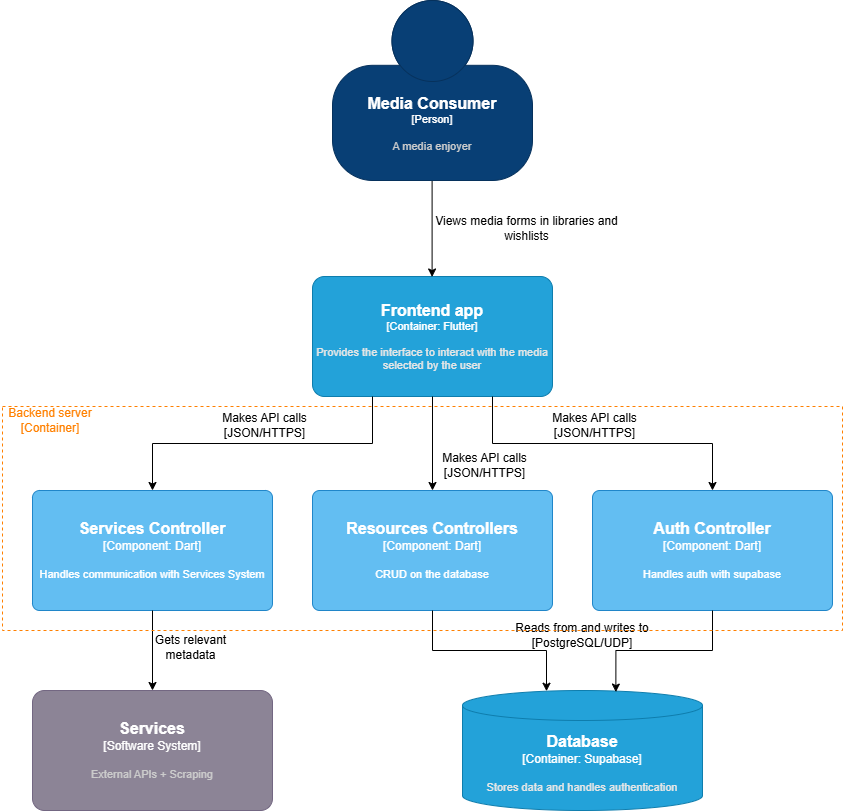

The diagram above was exported from draw.io. Its source (the exported page's mxGraphModel, read from the mxfile embedded in the PNG):
<mxGraphModel dx="1050" dy="522" grid="0" gridSize="10" guides="1" tooltips="1" connect="1" arrows="1" fold="1" page="1" pageScale="1" pageWidth="1654" pageHeight="1169" math="0" shadow="0">
  <root>
    <mxCell id="5cWQPiTc-IwPIAHr7-3Z-0" />
    <mxCell id="5cWQPiTc-IwPIAHr7-3Z-1" parent="5cWQPiTc-IwPIAHr7-3Z-0" />
    <object placeholders="1" c4Name="Frontend app" c4Type="Container" c4Technology="Flutter" c4Description="Provides the interface to interact with the media selected by the user" label="&lt;font style=&quot;font-size: 16px&quot;&gt;&lt;b&gt;%c4Name%&lt;/b&gt;&lt;/font&gt;&lt;div&gt;[%c4Type%: %c4Technology%]&lt;/div&gt;&lt;br&gt;&lt;div&gt;&lt;font style=&quot;font-size: 11px&quot;&gt;&lt;font color=&quot;#E6E6E6&quot;&gt;%c4Description%&lt;/font&gt;&lt;/div&gt;" id="5cWQPiTc-IwPIAHr7-3Z-2">
      <mxCell style="rounded=1;whiteSpace=wrap;html=1;fontSize=11;labelBackgroundColor=none;fillColor=#23A2D9;fontColor=#ffffff;align=center;arcSize=10;strokeColor=#0E7DAD;metaEdit=1;resizable=0;points=[[0.25,0,0],[0.5,0,0],[0.75,0,0],[1,0.25,0],[1,0.5,0],[1,0.75,0],[0.75,1,0],[0.5,1,0],[0.25,1,0],[0,0.75,0],[0,0.5,0],[0,0.25,0]];" parent="5cWQPiTc-IwPIAHr7-3Z-1" vertex="1">
        <mxGeometry x="570" y="276" width="240" height="120" as="geometry" />
      </mxCell>
    </object>
    <object placeholders="1" c4Name="Database" c4Type="Container" c4Technology="Supabase" c4Description="Stores data and handles authentication" label="&lt;font style=&quot;font-size: 16px&quot;&gt;&lt;b&gt;%c4Name%&lt;/b&gt;&lt;/font&gt;&lt;div&gt;[%c4Type%:&amp;nbsp;%c4Technology%]&lt;/div&gt;&lt;br&gt;&lt;div&gt;&lt;font style=&quot;font-size: 11px&quot;&gt;&lt;font color=&quot;#E6E6E6&quot;&gt;%c4Description%&lt;/font&gt;&lt;/div&gt;" id="5cWQPiTc-IwPIAHr7-3Z-3">
      <mxCell style="shape=cylinder3;size=15;whiteSpace=wrap;html=1;boundedLbl=1;rounded=0;labelBackgroundColor=none;fillColor=#23A2D9;fontSize=12;fontColor=#ffffff;align=center;strokeColor=#0E7DAD;metaEdit=1;points=[[0.5,0,0],[1,0.25,0],[1,0.5,0],[1,0.75,0],[0.5,1,0],[0,0.75,0],[0,0.5,0],[0,0.25,0]];resizable=0;" parent="5cWQPiTc-IwPIAHr7-3Z-1" vertex="1">
        <mxGeometry x="720" y="690" width="240" height="120" as="geometry" />
      </mxCell>
    </object>
    <object placeholders="1" c4Name="Services" c4Type="Software System" c4Description="External APIs + Scraping" label="&lt;font style=&quot;font-size: 16px&quot;&gt;&lt;b&gt;%c4Name%&lt;/b&gt;&lt;/font&gt;&lt;div&gt;[%c4Type%]&lt;/div&gt;&lt;br&gt;&lt;div&gt;&lt;font style=&quot;font-size: 11px&quot;&gt;&lt;font color=&quot;#cccccc&quot;&gt;%c4Description%&lt;/font&gt;&lt;/div&gt;" id="5cWQPiTc-IwPIAHr7-3Z-4">
      <mxCell style="rounded=1;whiteSpace=wrap;html=1;labelBackgroundColor=none;fillColor=#8C8496;fontColor=#ffffff;align=center;arcSize=10;strokeColor=#736782;metaEdit=1;resizable=0;points=[[0.25,0,0],[0.5,0,0],[0.75,0,0],[1,0.25,0],[1,0.5,0],[1,0.75,0],[0.75,1,0],[0.5,1,0],[0.25,1,0],[0,0.75,0],[0,0.5,0],[0,0.25,0]];" parent="5cWQPiTc-IwPIAHr7-3Z-1" vertex="1">
        <mxGeometry x="290" y="690" width="240" height="120" as="geometry" />
      </mxCell>
    </object>
    <mxCell id="5cWQPiTc-IwPIAHr7-3Z-5" style="edgeStyle=orthogonalEdgeStyle;rounded=0;orthogonalLoop=1;jettySize=auto;html=1;exitX=0.5;exitY=1;exitDx=0;exitDy=0;exitPerimeter=0;" parent="5cWQPiTc-IwPIAHr7-3Z-1" edge="1">
      <mxGeometry relative="1" as="geometry">
        <mxPoint x="689.6" y="179.5" as="sourcePoint" />
        <mxPoint x="689.6" y="276.5" as="targetPoint" />
      </mxGeometry>
    </mxCell>
    <object placeholders="1" c4Name="Media Consumer" c4Type="Person" c4Description="A media enjoyer" label="&lt;font style=&quot;font-size: 16px&quot;&gt;&lt;b&gt;%c4Name%&lt;/b&gt;&lt;/font&gt;&lt;div&gt;[%c4Type%]&lt;/div&gt;&lt;br&gt;&lt;div&gt;&lt;font style=&quot;font-size: 11px&quot;&gt;&lt;font color=&quot;#cccccc&quot;&gt;%c4Description%&lt;/font&gt;&lt;/div&gt;" id="5cWQPiTc-IwPIAHr7-3Z-6">
      <mxCell style="html=1;fontSize=11;dashed=0;whiteSpace=wrap;fillColor=#083F75;strokeColor=#06315C;fontColor=#ffffff;shape=mxgraph.c4.person2;align=center;metaEdit=1;points=[[0.5,0,0],[1,0.5,0],[1,0.75,0],[0.75,1,0],[0.5,1,0],[0.25,1,0],[0,0.75,0],[0,0.5,0]];resizable=0;" parent="5cWQPiTc-IwPIAHr7-3Z-1" vertex="1">
        <mxGeometry x="590" width="200" height="180" as="geometry" />
      </mxCell>
    </object>
    <mxCell id="5cWQPiTc-IwPIAHr7-3Z-7" value="Gets relevant metadata" style="text;html=1;align=center;verticalAlign=middle;whiteSpace=wrap;rounded=0;" parent="5cWQPiTc-IwPIAHr7-3Z-1" vertex="1">
      <mxGeometry x="400" y="620" width="97" height="53" as="geometry" />
    </mxCell>
    <mxCell id="5cWQPiTc-IwPIAHr7-3Z-9" value="Views media forms in libraries and wishlists" style="text;html=1;align=center;verticalAlign=middle;whiteSpace=wrap;rounded=0;" parent="5cWQPiTc-IwPIAHr7-3Z-1" vertex="1">
      <mxGeometry x="680" y="213" width="209" height="30" as="geometry" />
    </mxCell>
    <mxCell id="5cWQPiTc-IwPIAHr7-3Z-10" value="Makes API calls&lt;div&gt;[JSON/HTTPS]&lt;/div&gt;" style="text;html=1;align=center;verticalAlign=middle;whiteSpace=wrap;rounded=0;" parent="5cWQPiTc-IwPIAHr7-3Z-1" vertex="1">
      <mxGeometry x="790" y="410" width="124.5" height="30" as="geometry" />
    </mxCell>
    <mxCell id="5cWQPiTc-IwPIAHr7-3Z-13" value="Reads from and writes to&lt;div&gt;[PostgreSQL/UDP]&lt;/div&gt;" style="text;html=1;align=center;verticalAlign=middle;whiteSpace=wrap;rounded=0;" parent="5cWQPiTc-IwPIAHr7-3Z-1" vertex="1">
      <mxGeometry x="745" y="620" width="190" height="30" as="geometry" />
    </mxCell>
    <object placeholders="1" c4Name="Resources Controllers" c4Type="Component" c4Technology="Dart" c4Description="CRUD on the database" label="&lt;font style=&quot;font-size: 16px&quot;&gt;&lt;b&gt;%c4Name%&lt;/b&gt;&lt;/font&gt;&lt;div&gt;[%c4Type%: %c4Technology%]&lt;/div&gt;&lt;br&gt;&lt;div&gt;&lt;font style=&quot;font-size: 11px&quot;&gt;%c4Description%&lt;/font&gt;&lt;/div&gt;" id="9dOQmRGpR4-6GjmTMrjG-0">
      <mxCell style="rounded=1;whiteSpace=wrap;html=1;labelBackgroundColor=none;fillColor=#63BEF2;fontColor=#ffffff;align=center;arcSize=6;strokeColor=#2086C9;metaEdit=1;resizable=0;points=[[0.25,0,0],[0.5,0,0],[0.75,0,0],[1,0.25,0],[1,0.5,0],[1,0.75,0],[0.75,1,0],[0.5,1,0],[0.25,1,0],[0,0.75,0],[0,0.5,0],[0,0.25,0]];" parent="5cWQPiTc-IwPIAHr7-3Z-1" vertex="1">
        <mxGeometry x="570" y="490" width="240" height="120" as="geometry" />
      </mxCell>
    </object>
    <object placeholders="1" c4Name="Auth Controller" c4Type="Component" c4Technology="Dart" c4Description="Handles auth with supabase" label="&lt;font style=&quot;font-size: 16px&quot;&gt;&lt;b&gt;%c4Name%&lt;/b&gt;&lt;/font&gt;&lt;div&gt;[%c4Type%: %c4Technology%]&lt;/div&gt;&lt;br&gt;&lt;div&gt;&lt;font style=&quot;font-size: 11px&quot;&gt;%c4Description%&lt;/font&gt;&lt;/div&gt;" id="9dOQmRGpR4-6GjmTMrjG-1">
      <mxCell style="rounded=1;whiteSpace=wrap;html=1;labelBackgroundColor=none;fillColor=#63BEF2;fontColor=#ffffff;align=center;arcSize=6;strokeColor=#2086C9;metaEdit=1;resizable=0;points=[[0.25,0,0],[0.5,0,0],[0.75,0,0],[1,0.25,0],[1,0.5,0],[1,0.75,0],[0.75,1,0],[0.5,1,0],[0.25,1,0],[0,0.75,0],[0,0.5,0],[0,0.25,0]];" parent="5cWQPiTc-IwPIAHr7-3Z-1" vertex="1">
        <mxGeometry x="850" y="490" width="240" height="120" as="geometry" />
      </mxCell>
    </object>
    <object placeholders="1" c4Name="Services Controller" c4Type="Component" c4Technology="Dart" c4Description="Handles communication with Services System" label="&lt;font style=&quot;font-size: 16px&quot;&gt;&lt;b&gt;%c4Name%&lt;/b&gt;&lt;/font&gt;&lt;div&gt;[%c4Type%: %c4Technology%]&lt;/div&gt;&lt;br&gt;&lt;div&gt;&lt;font style=&quot;font-size: 11px&quot;&gt;%c4Description%&lt;/font&gt;&lt;/div&gt;" id="9dOQmRGpR4-6GjmTMrjG-2">
      <mxCell style="rounded=1;whiteSpace=wrap;html=1;labelBackgroundColor=none;fillColor=#63BEF2;fontColor=#ffffff;align=center;arcSize=6;strokeColor=#2086C9;metaEdit=1;resizable=0;points=[[0.25,0,0],[0.5,0,0],[0.75,0,0],[1,0.25,0],[1,0.5,0],[1,0.75,0],[0.75,1,0],[0.5,1,0],[0.25,1,0],[0,0.75,0],[0,0.5,0],[0,0.25,0]];" parent="5cWQPiTc-IwPIAHr7-3Z-1" vertex="1">
        <mxGeometry x="290" y="490" width="240" height="120" as="geometry" />
      </mxCell>
    </object>
    <mxCell id="9dOQmRGpR4-6GjmTMrjG-3" style="edgeStyle=orthogonalEdgeStyle;rounded=0;orthogonalLoop=1;jettySize=auto;html=1;entryX=0.5;entryY=0;entryDx=0;entryDy=0;entryPerimeter=0;" parent="5cWQPiTc-IwPIAHr7-3Z-1" source="9dOQmRGpR4-6GjmTMrjG-2" target="5cWQPiTc-IwPIAHr7-3Z-4" edge="1">
      <mxGeometry relative="1" as="geometry" />
    </mxCell>
    <mxCell id="9dOQmRGpR4-6GjmTMrjG-4" style="edgeStyle=orthogonalEdgeStyle;rounded=0;orthogonalLoop=1;jettySize=auto;html=1;exitX=0.25;exitY=1;exitDx=0;exitDy=0;exitPerimeter=0;entryX=0.5;entryY=0;entryDx=0;entryDy=0;entryPerimeter=0;" parent="5cWQPiTc-IwPIAHr7-3Z-1" source="5cWQPiTc-IwPIAHr7-3Z-2" target="9dOQmRGpR4-6GjmTMrjG-2" edge="1">
      <mxGeometry relative="1" as="geometry" />
    </mxCell>
    <mxCell id="9dOQmRGpR4-6GjmTMrjG-5" style="edgeStyle=orthogonalEdgeStyle;rounded=0;orthogonalLoop=1;jettySize=auto;html=1;entryX=0.5;entryY=0;entryDx=0;entryDy=0;entryPerimeter=0;" parent="5cWQPiTc-IwPIAHr7-3Z-1" source="5cWQPiTc-IwPIAHr7-3Z-2" target="9dOQmRGpR4-6GjmTMrjG-0" edge="1">
      <mxGeometry relative="1" as="geometry" />
    </mxCell>
    <mxCell id="9dOQmRGpR4-6GjmTMrjG-6" style="edgeStyle=orthogonalEdgeStyle;rounded=0;orthogonalLoop=1;jettySize=auto;html=1;exitX=0.75;exitY=1;exitDx=0;exitDy=0;exitPerimeter=0;entryX=0.5;entryY=0;entryDx=0;entryDy=0;entryPerimeter=0;" parent="5cWQPiTc-IwPIAHr7-3Z-1" source="5cWQPiTc-IwPIAHr7-3Z-2" target="9dOQmRGpR4-6GjmTMrjG-1" edge="1">
      <mxGeometry relative="1" as="geometry" />
    </mxCell>
    <mxCell id="9dOQmRGpR4-6GjmTMrjG-8" style="edgeStyle=orthogonalEdgeStyle;rounded=0;orthogonalLoop=1;jettySize=auto;html=1;exitX=0.5;exitY=1;exitDx=0;exitDy=0;exitPerimeter=0;entryX=0.35;entryY=0.006;entryDx=0;entryDy=0;entryPerimeter=0;" parent="5cWQPiTc-IwPIAHr7-3Z-1" source="9dOQmRGpR4-6GjmTMrjG-0" target="5cWQPiTc-IwPIAHr7-3Z-3" edge="1">
      <mxGeometry relative="1" as="geometry" />
    </mxCell>
    <mxCell id="9dOQmRGpR4-6GjmTMrjG-10" style="edgeStyle=orthogonalEdgeStyle;rounded=0;orthogonalLoop=1;jettySize=auto;html=1;entryX=0.639;entryY=0.013;entryDx=0;entryDy=0;entryPerimeter=0;" parent="5cWQPiTc-IwPIAHr7-3Z-1" source="9dOQmRGpR4-6GjmTMrjG-1" target="5cWQPiTc-IwPIAHr7-3Z-3" edge="1">
      <mxGeometry relative="1" as="geometry" />
    </mxCell>
    <mxCell id="9dOQmRGpR4-6GjmTMrjG-13" value="Makes API calls&lt;div&gt;[JSON/HTTPS]&lt;/div&gt;" style="text;html=1;align=center;verticalAlign=middle;whiteSpace=wrap;rounded=0;" parent="5cWQPiTc-IwPIAHr7-3Z-1" vertex="1">
      <mxGeometry x="680" y="450" width="124.5" height="30" as="geometry" />
    </mxCell>
    <mxCell id="9dOQmRGpR4-6GjmTMrjG-14" value="Makes API calls&lt;div&gt;[JSON/HTTPS]&lt;/div&gt;" style="text;html=1;align=center;verticalAlign=middle;whiteSpace=wrap;rounded=0;" parent="5cWQPiTc-IwPIAHr7-3Z-1" vertex="1">
      <mxGeometry x="460" y="410" width="124.5" height="30" as="geometry" />
    </mxCell>
    <mxCell id="qBkZ1hmBNk5IvhgRtbST-0" value="" style="rounded=0;whiteSpace=wrap;html=1;fillColor=none;dashed=1;strokeColor=#FF8000;" vertex="1" parent="5cWQPiTc-IwPIAHr7-3Z-1">
      <mxGeometry x="260" y="406" width="840" height="224" as="geometry" />
    </mxCell>
    <mxCell id="l7rN2cVju0o6kz-XsgNO-0" value="&lt;font style=&quot;color: rgb(255, 128, 0);&quot;&gt;Backend server&lt;/font&gt;&lt;div&gt;&lt;font style=&quot;color: rgb(255, 128, 0);&quot;&gt;[Container]&lt;/font&gt;&lt;/div&gt;" style="text;html=1;align=center;verticalAlign=middle;whiteSpace=wrap;rounded=0;" vertex="1" parent="5cWQPiTc-IwPIAHr7-3Z-1">
      <mxGeometry x="258" y="410" width="100" height="20" as="geometry" />
    </mxCell>
  </root>
</mxGraphModel>